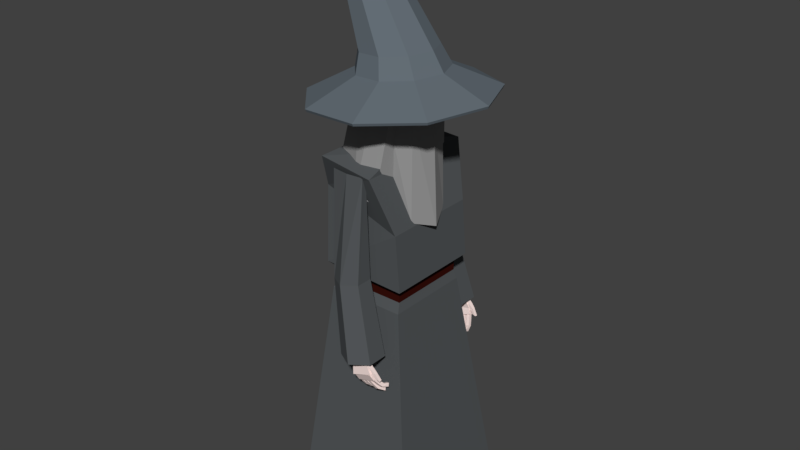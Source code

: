 # Source: WizardFF.blend  (saved by Blender 2.79.0; exported with 4.5.12 LTS)
import bpy
from mathutils import Matrix  # noqa: F401  (used for matrix-valued properties, if any)

bpy.ops.wm.read_factory_settings(use_empty=True)
scene = bpy.context.scene
scene.name = 'Scene'

# ---- collections
col_collection_1 = bpy.data.collections.new('Collection 1'); scene.collection.children.link(col_collection_1)

# ---- materials (node trees are filled in below, after node groups)
mat_009 = bpy.data.materials.new('Материал.009')
mat_009.alpha_threshold = 0.0
mat_009.use_transparent_shadow = False
mat_009.diffuse_color = (0.9273, 0.7558, 0.7154, 1.0)
mat_009.roughness = 0.5
mat_010 = bpy.data.materials.new('Материал.010')
mat_010.alpha_threshold = 0.0
mat_010.use_transparent_shadow = False
mat_010.diffuse_color = (0.3108, 0.3108, 0.3108, 1.0)
mat_010.roughness = 0.5
mat_002 = bpy.data.materials.new('Материал.002')
mat_002.alpha_threshold = 0.0
mat_002.use_transparent_shadow = False
mat_002.diffuse_color = (0.1269, 0.1546, 0.1789, 1.0)
mat_002.roughness = 0.5
mat_004 = bpy.data.materials.new('Материал.004')
mat_004.alpha_threshold = 0.0
mat_004.use_transparent_shadow = False
mat_004.diffuse_color = (0.2668, 0.2668, 0.2668, 1.0)
mat_004.roughness = 0.5
mat_material = bpy.data.materials.new('Material')
mat_material.alpha_threshold = 0.0
mat_material.use_transparent_shadow = False
mat_material.diffuse_color = (0.08733, 0.0951, 0.1005, 1.0)
mat_material.roughness = 0.5
mat_material.line_color = (0.0, 0.0, 0.0, 1.0)
mat_x = bpy.data.materials.new('Материал')
mat_x.alpha_threshold = 0.0
mat_x.use_transparent_shadow = False
mat_x.diffuse_color = (0.04084, 0.005505, 0.003301, 1.0)
mat_x.roughness = 0.5
mat_015 = bpy.data.materials.new('Материал.015')
mat_015.alpha_threshold = 0.0
mat_015.use_transparent_shadow = False
mat_015.diffuse_color = (0.0291, 0.0291, 0.0291, 1.0)
mat_015.roughness = 0.5

# ---- material node trees

# ---- world
world_world = bpy.data.worlds.new('World'); scene.world = world_world
world_world.color = (0.05088, 0.05088, 0.05088)
world_world.use_sun_shadow = False
world_world.sun_shadow_jitter_overblur = 0.0
world_world.cycles.sampling_method = 'MANUAL'

# ---- meshes
me_001 = bpy.data.meshes.new('Сфера.001')
me_001.from_pydata([(0.0, 0.7071, -0.7071), (0.07998, 0.2462, 0.9659), (0.1545, 0.4755, 0.866), (0.2185, 0.6725, 0.7071), (0.2676, 0.8236, 0.5), (0.2985, 0.9187, 0.2588), (0.309, 0.9511, 7.55e-08), (0.2985, 0.9187, -0.2588), (0.2676, 0.8236, -0.5), (0.2185, 0.6725, -0.7071), (0.1545, 0.4755, -0.866), (0.07998, 0.2462, -0.9659), (0.1521, 0.2094, 0.9659), (0.2939, 0.4045, 0.866), (0.4156, 0.5721, 0.7071), (0.509, 0.7006, 0.5), (0.5678, 0.7815, 0.2588), (0.5878, 0.809, 7.55e-08), (0.5678, 0.679, -0.2588), (0.509, 0.7006, -0.5), (0.4156, 0.5721, -0.7071), (0.2939, 0.4045, -0.866), (0.1521, 0.2094, -0.9659), (0.2094, 0.1521, 0.9659), (0.4045, 0.2939, 0.866), (0.5721, 0.4156, 0.7071), (0.7006, 0.509, 0.5), (0.7747, 0.5678, 0.18), (0.7756, 0.5878, 0.001999), (0.7853, 0.4956, -0.2183), (0.7006, 0.5019, -0.5), (0.5721, 0.4156, -0.7071), (0.4045, 0.2939, -0.866), (0.2094, 0.1521, -0.9659), (-3.704e-07, 2.691e-07, 1.0), (0.2462, 0.07998, 0.9659), (0.4755, 0.1545, 0.866), (0.6725, 0.2185, 0.7071), (0.8236, 0.2676, 0.5), (0.907, 0.2985, 0.1226), (0.8942, 0.1184, 0.006681), (0.9092, 0.2113, -0.334), (0.8322, 0.1778, -0.3207), (0.6725, 0.2185, -0.7071), (0.4755, 0.1545, -0.866), (0.2462, 0.07998, -0.9659), (0.2588, 3.767e-07, 0.9659), (0.5, 4.512e-07, 0.866), (0.7071, 3.469e-07, 0.7071), (0.866, 4.065e-07, 0.5), (0.9517, 3.767e-07, 0.09416), (0.9817, 1.907e-06, -0.005285), (1.021, -1.027e-05, -0.352), (0.8794, -1.024e-05, -0.2983), (0.7071, 4.065e-07, -0.7071), (0.5, 3.916e-07, -0.866), (0.2588, 3.916e-07, -0.9659), (0.2462, -0.07998, 0.9659), (0.4755, -0.1545, 0.866), (0.6725, -0.2185, 0.7071), (0.8236, -0.2676, 0.5), (0.907, -0.2985, 0.1226), (0.8942, -0.123, 0.006681), (0.9092, -0.2105, -0.334), (0.832, -0.1807, -0.323), (0.6725, -0.2185, -0.7071), (0.4755, -0.1545, -0.866), (0.2462, -0.07998, -0.9659), (0.2094, -0.1521, 0.9659), (0.4045, -0.2939, 0.866), (0.5721, -0.4156, 0.7071), (0.7006, -0.509, 0.5), (0.7747, -0.5678, 0.18), (0.7756, -0.5878, 0.001999), (0.7853, -0.4956, -0.2183), (0.7006, -0.4688, -0.5), (0.5721, -0.4156, -0.7071), (0.4045, -0.2939, -0.866), (0.2094, -0.1521, -0.9659), (0.1521, -0.2094, 0.9659), (0.2939, -0.4045, 0.866), (0.4156, -0.5721, 0.7071), (0.509, -0.7006, 0.5), (0.5678, -0.7814, 0.2588), (0.5878, -0.809, 7.55e-08), (0.5678, -0.679, -0.2588), (0.509, -0.7006, -0.5), (0.4156, -0.5721, -0.7071), (0.2939, -0.4045, -0.866), (0.1521, -0.2094, -0.9659), (0.07998, -0.2462, 0.9659), (0.1545, -0.4755, 0.866), (0.2185, -0.6725, 0.7071), (0.2676, -0.8236, 0.5), (0.2985, -0.9186, 0.2588), (0.309, -0.9511, 7.55e-08), (0.2985, -0.9186, -0.2588), (0.2676, -0.8236, -0.5), (0.2185, -0.6725, -0.7071), (0.1545, -0.4755, -0.866), (0.07998, -0.2462, -0.9659), (-1.603e-08, -0.2588, 0.9659), (1.181e-07, -0.5, 0.866), (1.377e-08, -0.7071, 0.7071), (-3.093e-08, -0.866, 0.5), (-3.093e-08, -0.9659, 0.2588), (-1.126e-09, -1.0, 7.55e-08), (-3.093e-08, -0.9659, -0.2588), (-3.093e-08, -0.866, -0.5), (-6.073e-08, -0.7071, -0.7071), (1.377e-08, -0.5, -0.866), (-1.126e-09, -0.2588, -0.9659), (-0.07998, -0.2462, 0.9659), (-0.1545, -0.4755, 0.866), (-0.2185, -0.6725, 0.7071), (-0.2676, -0.8236, 0.5), (-0.2985, -0.9186, 0.2588), (-0.309, -0.9511, 7.55e-08), (-0.2985, -0.9186, -0.2588), (-0.2676, -0.8236, -0.5), (-0.2185, -0.6725, -0.7071), (-0.1545, -0.4755, -0.866), (-0.07998, -0.2462, -0.9659), (-0.1521, -0.2094, 0.9659), (-0.2939, -0.4045, 0.866), (-0.4156, -0.5721, 0.7071), (-0.509, -0.7006, 0.5), (-0.5678, -0.7815, 0.2588), (-0.5878, -0.809, 7.55e-08), (-0.5678, -0.7815, -0.2588), (-0.509, -0.7006, -0.5), (-0.4156, -0.5721, -0.7071), (-0.2939, -0.4045, -0.866), (-0.1521, -0.2094, -0.9659), (-0.2094, -0.1521, 0.9659), (-0.4045, -0.2939, 0.866), (-0.5721, -0.4156, 0.7071), (-0.7006, -0.509, 0.5), (-0.7815, -0.5678, 0.2588), (-0.809, -0.5878, 7.55e-08), (-0.7815, -0.5678, -0.2588), (-0.7006, -0.509, -0.5), (-0.5721, -0.4156, -0.7071), (-0.4045, -0.2939, -0.866), (-0.2094, -0.1521, -0.9659), (0.0, 3.894e-07, -1.0), (-0.2462, -0.07998, 0.9659), (-0.4755, -0.1545, 0.866), (-0.6725, -0.2185, 0.7071), (-0.8236, -0.2676, 0.5), (-0.9187, -0.2985, 0.2588), (-0.9511, -0.309, 7.55e-08), (-0.9187, -0.2985, -0.2588), (-0.8236, -0.2676, -0.5), (-0.6725, -0.2185, -0.7071), (-0.4755, -0.1545, -0.866), (-0.2462, -0.07998, -0.9659), (-0.2588, 3.767e-07, 0.9659), (-0.5, 2.575e-07, 0.866), (-0.7071, 3.618e-07, 0.7071), (-0.866, 3.767e-07, 0.5), (-0.9659, 4.065e-07, 0.2588), (-1.0, 3.767e-07, 7.55e-08), (-0.9659, 4.065e-07, -0.2588), (-0.866, 4.065e-07, -0.5), (-0.7071, 4.214e-07, -0.7071), (-0.5, 3.618e-07, -0.866), (-0.2588, 3.692e-07, -0.9659), (-0.2462, 0.07998, 0.9659), (-0.4755, 0.1545, 0.866), (-0.6725, 0.2185, 0.7071), (-0.8236, 0.2676, 0.5), (-0.9187, 0.2985, 0.2588), (-0.9511, 0.309, 7.55e-08), (-0.9187, 0.2985, -0.2588), (-0.8236, 0.2676, -0.5), (-0.6725, 0.2185, -0.7071), (-0.4755, 0.1545, -0.866), (-0.2462, 0.07998, -0.9659), (-0.2094, 0.1521, 0.9659), (-0.4045, 0.2939, 0.866), (-0.5721, 0.4156, 0.7071), (-0.7006, 0.509, 0.5), (-0.7815, 0.5678, 0.2588), (-0.809, 0.5878, 7.55e-08), (-0.7815, 0.5678, -0.2588), (-0.7006, 0.509, -0.5), (-0.5721, 0.4156, -0.7071), (-0.4045, 0.2939, -0.866), (-0.2094, 0.1521, -0.9659), (-0.1521, 0.2094, 0.9659), (-0.2939, 0.4045, 0.866), (-0.4156, 0.5721, 0.7071), (-0.509, 0.7006, 0.5), (-0.5678, 0.7815, 0.2588), (-0.5878, 0.809, 7.55e-08), (-0.5678, 0.7815, -0.2588), (-0.509, 0.7006, -0.5), (-0.4156, 0.5721, -0.7071), (-0.2939, 0.4045, -0.866), (-0.1521, 0.2094, -0.9659), (-0.07998, 0.2462, 0.9659), (-0.1545, 0.4755, 0.866), (-0.2185, 0.6725, 0.7071), (-0.2676, 0.8236, 0.5), (-0.2985, 0.9187, 0.2588), (-0.309, 0.9511, 7.55e-08), (-0.2985, 0.9187, -0.2588), (-0.2676, 0.8236, -0.5), (-0.2185, 0.6725, -0.7071), (-0.1545, 0.4755, -0.866), (-0.07998, 0.2462, -0.9659), (-8.577e-09, 0.2588, 0.9659), (-9.053e-08, 0.5, 0.866), (-1.603e-08, 0.7071, 0.7071), (-3.093e-08, 0.866, 0.5), (-1.126e-09, 0.9659, 0.2588), (-3.093e-08, 1.0, 7.55e-08), (-1.126e-09, 0.9659, -0.2588), (-3.093e-08, 0.866, -0.5), (-4.583e-08, 0.5, -0.866), (-8.577e-09, 0.2588, -0.9659), (0.9007, 0.1249, -0.1543), (1.024, -1.025e-05, -0.1443), (0.9475, 0.0684, 0.004983), (1.023, 0.1097, -0.3269), (0.9007, -0.127, -0.1543), (1.023, -0.1094, -0.3269), (0.9475, -0.07068, 0.004983), (0.9834, -0.08937, -0.1722), (0.9834, 0.08835, -0.1722), (1.024, -0.09014, -0.2554), (1.024, 0.0972, -0.2508), (1.06, -1.026e-05, -0.3228)], [], [(215, 214, 3, 4), (221, 220, 10, 11), (212, 34, 1), (219, 218, 7, 8), (216, 215, 4, 5), (145, 221, 11), (213, 212, 1, 2), (0, 219, 8, 9), (217, 216, 5, 6), (214, 213, 2, 3), (220, 0, 9, 10), (218, 217, 6, 7), (9, 8, 19, 20), (6, 5, 16, 17), (3, 2, 13, 14), (10, 9, 20, 21), (7, 6, 17, 18), (4, 3, 14, 15), (11, 10, 21, 22), (1, 34, 12), (8, 7, 18, 19), (5, 4, 15, 16), (145, 11, 22), (2, 1, 12, 13), (12, 34, 23), (19, 18, 29, 30), (16, 15, 26, 27), (145, 22, 33), (13, 12, 23, 24), (20, 19, 30, 31), (17, 16, 27, 28), (14, 13, 24, 25), (21, 20, 31, 32), (18, 17, 28, 29), (15, 14, 25, 26), (22, 21, 32, 33), (32, 31, 43, 44), (29, 28, 40, 222, 41), (26, 25, 37, 38), (33, 32, 44, 45), (23, 34, 35), (30, 29, 41, 42), (27, 26, 38, 39), (145, 33, 45), (24, 23, 35, 36), (31, 30, 42, 43), (28, 27, 39, 40), (25, 24, 36, 37), (36, 35, 46, 47), (43, 42, 53, 54), (40, 39, 50, 51, 224), (37, 36, 47, 48), (44, 43, 54, 55), (230, 224, 51, 223), (38, 37, 48, 49), (45, 44, 55, 56), (35, 34, 46), (42, 41, 225, 52, 53), (39, 38, 49, 50), (145, 45, 56), (56, 55, 66, 67), (46, 34, 57), (53, 52, 227, 63, 64), (50, 49, 60, 61), (145, 56, 67), (47, 46, 57, 58), (54, 53, 64, 65), (51, 50, 61, 62, 228), (48, 47, 58, 59), (55, 54, 65, 66), (229, 228, 62, 226), (49, 48, 59, 60), (59, 58, 69, 70), (66, 65, 76, 77), (63, 226, 62, 73, 74), (60, 59, 70, 71), (67, 66, 77, 78), (57, 34, 68), (64, 63, 74, 75), (61, 60, 71, 72), (145, 67, 78), (58, 57, 68, 69), (65, 64, 75, 76), (62, 61, 72, 73), (145, 78, 89), (69, 68, 79, 80), (76, 75, 86, 87), (73, 72, 83, 84), (70, 69, 80, 81), (77, 76, 87, 88), (74, 73, 84, 85), (71, 70, 81, 82), (78, 77, 88, 89), (68, 34, 79), (75, 74, 85, 86), (72, 71, 82, 83), (82, 81, 92, 93), (89, 88, 99, 100), (79, 34, 90), (86, 85, 96, 97), (83, 82, 93, 94), (145, 89, 100), (80, 79, 90, 91), (87, 86, 97, 98), (84, 83, 94, 95), (81, 80, 91, 92), (88, 87, 98, 99), (85, 84, 95, 96), (92, 91, 102, 103), (99, 98, 109, 110), (96, 95, 106, 107), (93, 92, 103, 104), (100, 99, 110, 111), (90, 34, 101), (97, 96, 107, 108), (94, 93, 104, 105), (145, 100, 111), (91, 90, 101, 102), (98, 97, 108, 109), (95, 94, 105, 106), (105, 104, 115, 116), (145, 111, 122), (102, 101, 112, 113), (109, 108, 119, 120), (106, 105, 116, 117), (103, 102, 113, 114), (110, 109, 120, 121), (107, 106, 117, 118), (104, 103, 114, 115), (111, 110, 121, 122), (101, 34, 112), (108, 107, 118, 119), (115, 114, 125, 126), (122, 121, 132, 133), (112, 34, 123), (119, 118, 129, 130), (116, 115, 126, 127), (145, 122, 133), (113, 112, 123, 124), (120, 119, 130, 131), (117, 116, 127, 128), (114, 113, 124, 125), (121, 120, 131, 132), (118, 117, 128, 129), (128, 127, 138, 139), (125, 124, 135, 136), (132, 131, 142, 143), (129, 128, 139, 140), (126, 125, 136, 137), (133, 132, 143, 144), (123, 34, 134), (130, 129, 140, 141), (127, 126, 137, 138), (145, 133, 144), (124, 123, 134, 135), (131, 130, 141, 142), (138, 137, 149, 150), (145, 144, 156), (135, 134, 146, 147), (142, 141, 153, 154), (139, 138, 150, 151), (136, 135, 147, 148), (143, 142, 154, 155), (140, 139, 151, 152), (137, 136, 148, 149), (144, 143, 155, 156), (134, 34, 146), (141, 140, 152, 153), (152, 151, 162, 163), (149, 148, 159, 160), (156, 155, 166, 167), (146, 34, 157), (153, 152, 163, 164), (150, 149, 160, 161), (145, 156, 167), (147, 146, 157, 158), (154, 153, 164, 165), (151, 150, 161, 162), (148, 147, 158, 159), (155, 154, 165, 166), (162, 161, 172, 173), (159, 158, 169, 170), (166, 165, 176, 177), (163, 162, 173, 174), (160, 159, 170, 171), (167, 166, 177, 178), (157, 34, 168), (164, 163, 174, 175), (161, 160, 171, 172), (145, 167, 178), (158, 157, 168, 169), (165, 164, 175, 176), (175, 174, 185, 186), (172, 171, 182, 183), (145, 178, 189), (169, 168, 179, 180), (176, 175, 186, 187), (173, 172, 183, 184), (170, 169, 180, 181), (177, 176, 187, 188), (174, 173, 184, 185), (171, 170, 181, 182), (178, 177, 188, 189), (168, 34, 179), (185, 184, 195, 196), (182, 181, 192, 193), (189, 188, 199, 200), (179, 34, 190), (186, 185, 196, 197), (183, 182, 193, 194), (145, 189, 200), (180, 179, 190, 191), (187, 186, 197, 198), (184, 183, 194, 195), (181, 180, 191, 192), (188, 187, 198, 199), (198, 197, 208, 209), (195, 194, 205, 206), (192, 191, 202, 203), (199, 198, 209, 210), (196, 195, 206, 207), (193, 192, 203, 204), (200, 199, 210, 211), (190, 34, 201), (197, 196, 207, 208), (194, 193, 204, 205), (145, 200, 211), (191, 190, 201, 202), (201, 34, 212), (208, 207, 218, 219), (205, 204, 215, 216), (145, 211, 221), (202, 201, 212, 213), (209, 208, 219, 0), (206, 205, 216, 217), (203, 202, 213, 214), (210, 209, 0, 220), (207, 206, 217, 218), (204, 203, 214, 215), (211, 210, 220, 221), (227, 231, 229, 226, 63), (52, 233, 223, 229, 231, 227), (223, 51, 228, 229), (225, 232, 230, 223, 233, 52), (41, 222, 230, 232, 225), (222, 40, 224, 230)])
me_001.materials.append(mat_009)
me_001.use_remesh_preserve_volume = False
me_001.use_remesh_preserve_attributes = False
me_001.use_mirror_vertex_groups = False
me_001.update()
me_004 = bpy.data.meshes.new('Цилиндр.004')
me_004.from_pydata([(0.3113, 1.411, -0.9766), (0.4981, 0.8236, 0.8644), (0.8119, 1.158, -0.9816), (0.8687, 0.7647, 0.8775), (0.946, 0.5814, -1.003), (0.9114, 0.3786, 1.185), (1.0, 0.0, -1.0), (1.092, -0.002489, 1.102), (0.946, -0.6022, -1.003), (0.9114, -0.4021, 1.185), (0.8043, -1.237, -0.9821), (0.861, -0.8306, 0.8769), (0.3036, -1.316, -0.9768), (0.4737, -0.8761, 0.9884), (-0.4996, -0.9902, -1.0), (-0.1653, -0.7582, 1.031), (-0.8549, -0.5, -1.083), (-0.4181, -0.3748, 1.04), (-0.9662, -4.768e-07, -1.251), (-0.4712, -0.00249, 0.6933), (-0.8549, 0.5, -1.083), (-0.4181, 0.3698, 1.04), (-0.4947, 0.9847, -1.0), (-0.1604, 0.7479, 1.031)], [], [(0, 1, 3, 2), (2, 3, 5, 4), (4, 5, 7, 6), (6, 7, 9, 8), (8, 9, 11, 10), (10, 11, 13, 12), (12, 13, 15, 14), (14, 15, 17, 16), (16, 17, 19, 18), (18, 19, 21, 20), (3, 1, 23, 21, 19, 17, 15, 13, 11, 9, 7, 5), (20, 21, 23, 22), (22, 23, 1, 0), (0, 2, 4, 6, 8, 10, 12, 14, 16, 18, 20, 22)])
me_004.materials.append(mat_010)
me_004.use_remesh_preserve_volume = False
me_004.use_remesh_preserve_attributes = False
me_004.use_mirror_vertex_groups = False
me_004.update()
me_003 = bpy.data.meshes.new('Цилиндр.003')
me_003.from_pydata([(0.0, 1.0, -1.0), (0.0, 1.0, 1.0), (0.9511, 0.309, -1.0), (0.9511, 0.309, 1.0), (0.5878, -0.4968, -1.0), (0.5878, -0.4968, 1.0), (-0.5878, -0.809, -1.0), (-0.5878, -0.809, 1.0), (-0.9511, 0.309, -1.0), (-0.9511, 0.309, 1.0), (-2.028, -0.9069, -2.831), (-1.077, -1.598, -2.831), (-0.9221, -1.598, 2.631), (-2.028, -0.9069, 2.631), (-1.44, -2.716, -2.831), (-1.285, -2.716, 2.631), (-2.616, -2.716, -2.831), (-2.616, -2.716, 2.631), (-2.979, -1.598, -2.831), (-2.979, -1.598, 2.631)], [], [(0, 1, 3, 2), (2, 3, 5, 4), (4, 5, 7, 6), (8, 0, 10, 18), (6, 7, 9, 8), (8, 9, 1, 0), (5, 3, 12, 15), (12, 13, 19, 17, 15), (10, 11, 14, 16, 18), (6, 8, 18, 16), (0, 2, 11, 10), (4, 6, 16, 14), (1, 9, 19, 13), (2, 4, 14, 11), (9, 7, 17, 19), (3, 1, 13, 12), (7, 5, 15, 17)])
me_003.materials.append(mat_010)
me_003.use_remesh_preserve_volume = False
me_003.use_remesh_preserve_attributes = False
me_003.use_mirror_vertex_groups = False
me_003.update()
me_002 = bpy.data.meshes.new('Цилиндр.002')
me_002.from_pydata([(0.261, 0.979, -1.925), (0.2981, 1.145, 1.671), (0.7903, 0.6601, -2.05), (0.7409, 0.5946, 1.416), (0.9749, -0.2225, -2.321), (0.8229, -0.1878, 1.243), (0.434, -0.901, -2.05), (0.4435, -0.8593, 1.416), (-0.1813, -0.9586, -1.924), (-0.2359, -1.197, 1.627), (0.03966, -0.4539, -2.47), (0.03966, -0.4539, 1.004), (0.2328, 0.3921, -2.47), (0.2328, 0.3921, 1.004)], [], [(0, 1, 3, 2), (2, 3, 5, 4), (4, 5, 7, 6), (6, 7, 9, 8), (8, 9, 11, 10), (3, 1, 13, 11, 9, 7, 5), (10, 11, 13, 12), (12, 13, 1, 0), (0, 2, 4, 6, 8, 10, 12)])
me_002.materials.append(mat_010)
me_002.use_remesh_preserve_volume = False
me_002.use_remesh_preserve_attributes = False
me_002.use_mirror_vertex_groups = False
me_002.update()
me_x = bpy.data.meshes.new('Конус')
me_x.from_pydata([(-0.3589, 0.7144, 2.181), (0.1296, 0.5366, 2.181), (0.3895, 0.08639, 2.181), (0.2993, -0.4255, 2.181), (-0.09894, -0.7597, 2.181), (-1.801, -0.2287, 3.728), (-0.6188, -0.7597, 2.181), (-1.017, -0.4255, 2.181), (-1.107, 0.08639, 2.181), (-0.8473, 0.5366, 2.181), (0.1711, 1.007, 0.9516), (0.8045, 0.7765, 0.9516), (1.141, 0.1928, 0.9516), (1.024, -0.4709, 0.9516), (0.5081, -0.9042, 0.9516), (-0.1659, -0.9042, 0.9516), (-0.6822, -0.4709, 0.9516), (-0.7992, 0.1928, 0.9516), (-0.4622, 0.7765, 0.9516), (0.2518, 1.206, 0.4507), (1.006, 0.9313, 0.4507), (1.408, 0.2358, 0.4507), (1.268, -0.555, 0.4507), (0.6533, -1.071, 0.4507), (-0.1497, -1.071, 0.4507), (-0.7649, -0.555, 0.4507), (-0.9043, 0.2358, 0.4507), (-0.5028, 0.9313, 0.4507), (0.2067, 2.439, -0.141), (1.758, 1.875, -0.141), (2.583, 0.4453, -0.141), (2.297, -1.18, -0.141), (1.032, -2.241, -0.141), (-0.6186, -2.241, -0.141), (-1.883, -1.18, -0.141), (-2.17, 0.4453, -0.141), (-1.344, 1.875, -0.141), (-0.5028, 0.9313, 0.4507), (-0.9043, 0.2358, 0.4507), (-0.7649, -0.555, 0.4507), (-0.1497, -1.071, 0.4507), (0.6533, -1.071, 0.4507), (1.268, -0.555, 0.4507), (1.408, 0.2358, 0.4507), (1.006, 0.9313, 0.4507), (0.2518, 1.206, 0.4507)], [], [(0, 5, 1), (1, 5, 2), (2, 5, 3), (3, 5, 4), (4, 5, 6), (6, 5, 7), (7, 5, 8), (8, 5, 9), (9, 5, 0), (2, 3, 13, 12), (14, 15, 24, 23), (6, 7, 16, 15), (8, 9, 18, 17), (1, 2, 12, 11), (4, 6, 15, 14), (9, 0, 10, 18), (0, 1, 11, 10), (3, 4, 14, 13), (7, 8, 17, 16), (42, 41, 32, 31), (11, 12, 21, 20), (18, 10, 19, 27), (15, 16, 25, 24), (12, 13, 22, 21), (16, 17, 26, 25), (13, 14, 23, 22), (10, 11, 20, 19), (17, 18, 27, 26), (38, 37, 36, 35), (45, 44, 29, 28), (22, 23, 41, 42), (24, 25, 39, 40), (40, 39, 34, 33), (41, 40, 33, 32), (20, 21, 43, 44), (43, 42, 31, 30), (26, 27, 37, 38), (25, 26, 38, 39), (23, 24, 40, 41), (39, 38, 35, 34), (19, 20, 44, 45), (21, 22, 42, 43), (44, 43, 30, 29), (37, 45, 28, 36), (27, 19, 45, 37)])
me_x.materials.append(mat_002)
me_x.use_remesh_preserve_volume = False
me_x.use_remesh_preserve_attributes = False
me_x.use_mirror_vertex_groups = False
me_x.update()
me_001_1 = bpy.data.meshes.new('Цилиндр.001')
me_001_1.from_pydata([(-0.1245, 0.9149, -0.3939), (-0.3, 0.6395, 1.175), (0.7332, 1.039, -0.3625), (0.2498, 0.2313, 1.111), (0.7332, -0.1634, -0.3625), (0.4879, -0.6315, 1.143), (-0.3878, -0.3291, -0.4295), (-0.2839, -0.922, 1.162), (-0.9909, -0.5, 1.184), (-0.9909, 0.5, 1.184), (-0.5361, 0.3081, -1.264), (-0.397, 0.09652, -1.425), (-0.4377, -0.3696, -1.371), (-0.08216, -0.4622, -1.177), (-1.402, -0.6826, -1.192), (-1.402, 0.3174, -1.192)], [], [(0, 1, 3, 2), (2, 3, 5, 4), (4, 5, 7, 6), (3, 1, 9, 8, 7, 5), (4, 6, 13, 12), (10, 11, 12, 13, 14, 15), (2, 4, 12, 11), (0, 2, 11, 10)])
me_001_1.materials.append(mat_004)
me_001_1.use_remesh_preserve_volume = False
me_001_1.use_remesh_preserve_attributes = False
me_001_1.use_mirror_vertex_groups = False
me_001_1.update()
me_cube = bpy.data.meshes.new('Cube')
me_cube.from_pydata([(1.738, 1.72, -3.177), (1.738, -1.72, -3.177), (-1.458, -1.72, -3.177), (-1.458, 1.72, -3.177), (1.018, 1.036, 2.24), (1.018, -1.096, 2.24), (-0.9114, -1.096, 2.24), (-0.9114, 1.036, 2.24), (0.9536, 0.9966, 2.465), (0.9536, -0.9759, 2.465), (-0.7606, 0.9966, 2.465), (-0.7606, -0.9759, 2.465), (0.9536, 0.9966, 2.713), (0.9536, -0.9759, 2.713), (-0.7606, 0.9966, 2.713), (-0.7606, -0.9759, 2.713), (1.135, 1.191, 2.863), (1.135, -1.191, 2.863), (-0.9753, 1.191, 2.934), (-0.9753, -1.191, 2.934), (1.021, 1.191, 4.219), (1.021, -1.191, 4.219), (-1.078, 0.9865, 4.758), (-1.078, -0.9981, 4.758), (0.565, 1.573, 5.511), (0.565, -1.494, 5.511), (-0.8704, 1.482, 5.633), (-0.8704, -1.385, 5.633), (0.5513, 0.5536, 5.836), (0.5513, -0.5536, 5.836), (-0.5494, 0.4126, 5.836), (-0.5494, -0.4126, 5.836)], [], [(0, 1, 2, 3), (7, 6, 11, 10), (0, 4, 5, 1), (1, 5, 6, 2), (2, 6, 7, 3), (4, 0, 3, 7), (10, 11, 15, 14), (4, 7, 10, 8), (6, 5, 9, 11), (5, 4, 8, 9), (15, 13, 17, 19), (8, 10, 14, 12), (11, 9, 13, 15), (9, 8, 12, 13), (18, 19, 23, 22), (13, 12, 16, 17), (14, 15, 19, 18), (12, 14, 18, 16), (20, 22, 26, 24), (16, 18, 22, 20), (19, 17, 21, 23), (17, 16, 20, 21), (27, 25, 29, 31), (23, 21, 25, 27), (21, 20, 24, 25), (22, 23, 27, 26), (28, 30, 31, 29), (25, 24, 28, 29), (26, 27, 31, 30), (24, 26, 30, 28)])
me_cube.polygons.foreach_set('material_index', [0, 0, 0, 0, 0, 0, 1, 0, 0, 0, 0, 1, 1, 1, 0, 0, 0, 0, 0, 0, 0, 0, 0, 0, 0, 0, 0, 0, 0, 0])
me_cube.materials.append(mat_material)
me_cube.materials.append(mat_x)
me_cube.use_remesh_preserve_volume = False
me_cube.use_remesh_preserve_attributes = False
me_cube.use_mirror_vertex_groups = False
me_cube.update()
me_005 = bpy.data.meshes.new('Куб.005')
me_005.from_pydata([(-1.0, -1.0, -1.0), (-1.0, -1.0, 1.0), (-1.0, 1.0, -1.0), (-1.0, 1.0, 1.0), (1.0, -1.0, -1.0), (1.0, -1.0, 1.0), (1.0, 1.0, -1.0), (1.0, 1.0, 1.0), (-0.9396, 0.731, -2.736), (-0.9396, -1.269, -2.736), (1.06, 0.731, -2.736), (1.06, -1.269, -2.736), (-1.008, -1.721, -4.638), (-0.7558, -3.358, -4.007), (0.9747, -1.469, -4.682), (1.227, -3.106, -4.051)], [], [(0, 1, 3, 2), (2, 3, 7, 6), (6, 7, 5, 4), (4, 5, 1, 0), (4, 0, 9, 11), (7, 3, 1, 5), (11, 9, 13, 15), (2, 6, 10, 8), (0, 2, 8, 9), (6, 4, 11, 10), (12, 14, 15, 13), (8, 10, 14, 12), (10, 11, 15, 14), (9, 8, 12, 13)])
me_005.materials.append(mat_009)
me_005.use_remesh_preserve_volume = False
me_005.use_remesh_preserve_attributes = False
me_005.use_mirror_vertex_groups = False
me_005.update()
me_004_1 = bpy.data.meshes.new('Куб.004')
me_004_1.from_pydata([(-1.0, -1.0, -1.0), (-1.0, -1.0, 1.0), (-1.0, 1.0, -1.0), (-1.0, 1.0, 1.0), (1.0, -1.0, -1.0), (1.0, -1.0, 1.0), (1.0, 1.0, -1.0), (1.0, 1.0, 1.0), (-0.9396, 0.731, -2.736), (-0.9396, -1.269, -2.736), (1.06, 0.731, -2.736), (1.06, -1.269, -2.736), (-1.008, -1.721, -4.638), (-0.7558, -3.358, -4.007), (0.9747, -1.469, -4.682), (1.227, -3.106, -4.051)], [], [(0, 1, 3, 2), (2, 3, 7, 6), (6, 7, 5, 4), (4, 5, 1, 0), (4, 0, 9, 11), (7, 3, 1, 5), (11, 9, 13, 15), (2, 6, 10, 8), (0, 2, 8, 9), (6, 4, 11, 10), (12, 14, 15, 13), (8, 10, 14, 12), (10, 11, 15, 14), (9, 8, 12, 13)])
me_004_1.materials.append(mat_009)
me_004_1.use_remesh_preserve_volume = False
me_004_1.use_remesh_preserve_attributes = False
me_004_1.use_mirror_vertex_groups = False
me_004_1.update()
me_001_2 = bpy.data.meshes.new('Куб.001')
me_001_2.from_pydata([(-1.0, -1.0, -1.0), (-1.0, -1.0, 1.0), (-1.0, 1.0, -1.0), (-1.0, 1.0, 1.0), (1.0, -1.0, -1.0), (1.0, -1.0, 1.0), (1.0, 1.0, -1.0), (1.0, 1.0, 1.0)], [], [(0, 1, 3, 2), (2, 3, 7, 6), (6, 7, 5, 4), (4, 5, 1, 0), (2, 6, 4, 0), (7, 3, 1, 5)])
me_001_2.materials.append(mat_009)
me_001_2.use_remesh_preserve_volume = False
me_001_2.use_remesh_preserve_attributes = False
me_001_2.use_mirror_vertex_groups = False
me_001_2.update()
me_x_1 = bpy.data.meshes.new('Куб')
me_x_1.from_pydata([(-0.793, -0.5501, -0.6482), (-0.9883, -0.8725, 1.059), (-0.793, 0.8405, -0.6482), (-0.9985, 0.6587, 1.008), (0.5977, -0.5501, -0.6482), (1.012, -0.8725, 1.059), (0.5977, 0.8405, -0.6482), (1.001, 0.6587, 1.008)], [], [(0, 1, 3, 2), (2, 3, 7, 6), (6, 7, 5, 4), (4, 5, 1, 0), (2, 6, 4, 0), (7, 3, 1, 5)])
me_x_1.materials.append(mat_009)
me_x_1.use_remesh_preserve_volume = False
me_x_1.use_remesh_preserve_attributes = False
me_x_1.use_mirror_vertex_groups = False
me_x_1.update()
me_006 = bpy.data.meshes.new('Куб.006')
me_006.from_pydata([(-1.0, -1.0, -1.0), (-1.0, -1.0, 1.0), (-1.0, 1.0, -1.0), (-1.0, 1.0, 1.0), (1.0, -1.0, -1.0), (1.0, -1.0, 1.0), (1.0, 1.0, -1.0), (1.0, 1.0, 1.0), (-0.9396, 0.731, -2.736), (-0.9396, -1.269, -2.736), (1.06, 0.731, -2.736), (1.06, -1.269, -2.736), (-1.061, -0.6819, -4.773), (-0.8094, -2.32, -4.141), (0.9211, -0.4299, -4.816), (1.173, -2.068, -4.185)], [], [(0, 1, 3, 2), (2, 3, 7, 6), (6, 7, 5, 4), (4, 5, 1, 0), (4, 0, 9, 11), (7, 3, 1, 5), (11, 9, 13, 15), (2, 6, 10, 8), (0, 2, 8, 9), (6, 4, 11, 10), (12, 14, 15, 13), (8, 10, 14, 12), (10, 11, 15, 14), (9, 8, 12, 13)])
me_006.materials.append(mat_009)
me_006.use_remesh_preserve_volume = False
me_006.use_remesh_preserve_attributes = False
me_006.use_mirror_vertex_groups = False
me_006.update()
me_007 = bpy.data.meshes.new('Куб.007')
me_007.from_pydata([(-0.7762, -0.9813, -0.9387), (-1.0, -1.0, 1.0), (-0.7762, 1.019, -0.9387), (-1.0, 1.0, 1.0), (1.212, -0.9823, -0.9418), (1.86, -0.8982, 0.7423), (1.212, 1.018, -0.9418), (1.86, 1.102, 0.7423), (-1.246, 0.7215, -2.731), (-1.246, -0.6878, -2.731), (0.2551, 0.7292, -2.705), (0.2551, -0.6801, -2.705), (-1.966, 0.6169, -3.58), (-1.834, -0.7822, -3.526), (-1.896, 0.5438, -4.841), (-1.764, -0.8553, -4.788)], [], [(0, 1, 3, 2), (2, 3, 7, 6), (6, 7, 5, 4), (4, 5, 1, 0), (4, 0, 9, 11), (7, 3, 1, 5), (8, 10, 14, 12), (2, 6, 10, 8), (0, 2, 8, 9), (6, 4, 11, 10), (12, 14, 15, 13), (10, 11, 15, 14), (9, 8, 12, 13), (11, 9, 13, 15)])
me_007.materials.append(mat_009)
me_007.use_remesh_preserve_volume = False
me_007.use_remesh_preserve_attributes = False
me_007.use_mirror_vertex_groups = False
me_007.update()
me_002_1 = bpy.data.meshes.new('Куб.002')
me_002_1.from_pydata([(-1.0, -1.0, -1.0), (-1.0, -1.0, 1.0), (-1.0, 1.0, -1.0), (-1.0, 1.0, 1.0), (1.0, -1.0, -1.0), (1.0, -1.0, 1.0), (1.0, 1.0, -1.0), (1.0, 1.0, 1.0), (-0.9396, 0.731, -2.736), (-0.9396, -1.269, -2.736), (1.06, 0.731, -2.736), (1.06, -1.269, -2.736), (-1.008, -1.721, -4.638), (-0.7558, -3.358, -4.007), (0.9747, -1.469, -4.682), (1.227, -3.106, -4.051)], [], [(0, 1, 3, 2), (2, 3, 7, 6), (6, 7, 5, 4), (4, 5, 1, 0), (4, 0, 9, 11), (7, 3, 1, 5), (11, 9, 13, 15), (2, 6, 10, 8), (0, 2, 8, 9), (6, 4, 11, 10), (12, 14, 15, 13), (8, 10, 14, 12), (10, 11, 15, 14), (9, 8, 12, 13)])
me_002_1.materials.append(mat_009)
me_002_1.use_remesh_preserve_volume = False
me_002_1.use_remesh_preserve_attributes = False
me_002_1.use_mirror_vertex_groups = False
me_002_1.update()
me_005_1 = bpy.data.meshes.new('Цилиндр.005')
me_005_1.from_pydata([(-1.059e-08, 0.4227, -1.0), (-0.0174, -0.3143, 0.8591), (0.5426, 0.1094, -1.0), (0.6422, -0.3566, 0.8435), (0.5426, -0.5171, -1.0), (0.6312, -0.5207, 0.7318), (-6.537e-08, -0.8304, -1.0), (-0.02844, -0.902, 0.7474), (-0.5426, -0.5171, -1.0), (-0.688, -0.5207, 0.763), (-0.5426, 0.1094, -1.0), (-0.677, -0.4236, 0.8746), (0.4335, 0.7782, -2.359), (1.107, 0.3891, -2.359), (1.107, -0.3891, -2.359), (0.4335, -0.7782, -2.359), (-0.2404, -0.3891, -2.359), (-0.2404, 0.3891, -2.359)], [], [(0, 1, 3, 2), (2, 3, 5, 4), (4, 5, 7, 6), (6, 7, 9, 8), (3, 1, 11, 9, 7, 5), (8, 9, 11, 10), (10, 11, 1, 0), (10, 0, 12, 17), (12, 13, 14, 15, 16, 17), (6, 8, 16, 15), (2, 4, 14, 13), (8, 10, 17, 16), (0, 2, 13, 12), (4, 6, 15, 14)])
me_005_1.polygons.foreach_set('material_index', [0, 0, 0, 0, 0, 0, 0, 0, 1, 0, 0, 0, 0, 0])
me_005_1.materials.append(mat_material)
me_005_1.materials.append(mat_015)
me_005_1.use_remesh_preserve_volume = False
me_005_1.use_remesh_preserve_attributes = False
me_005_1.use_mirror_vertex_groups = False
me_005_1.update()

# ---- objects
ob_x = bpy.data.objects.new('Голова', me_001)
ob_x_1 = bpy.data.objects.new('Волосы', me_004)
ob_x_2 = bpy.data.objects.new('Усы', me_003)
ob_x_3 = bpy.data.objects.new('Борода', me_002)
ob_x_4 = bpy.data.objects.new('Шляпа', me_x)
ob_x_5 = bpy.data.objects.new('Бровь', me_001_1)
ob_x_6 = bpy.data.objects.new('Тело', me_cube)
ob_005 = bpy.data.objects.new('Куб.005', me_005)
ob_004 = bpy.data.objects.new('Куб.004', me_004_1)
ob_001 = bpy.data.objects.new('Куб.001', me_001_2)
ob_x_7 = bpy.data.objects.new('Куб', me_x_1)
ob_006 = bpy.data.objects.new('Куб.006', me_006)
ob_007 = bpy.data.objects.new('Куб.007', me_007)
ob_002 = bpy.data.objects.new('Куб.002', me_002_1)
ob_x_8 = bpy.data.objects.new('Руки', me_005_1)

# ---- transforms, parenting, visibility, modifiers, constraints
ob_x.location = (0.1273, -0.03849, 0.4886)
ob_x.rotation_euler = (0.0, -0.07509, 0.0)
ob_x.scale = (0.535, 0.5347, 0.6726)
ob_x.lineart.crease_threshold = 0.0
ob_x_1.location = (-0.2586, -0.008959, 0.01084)
ob_x_1.rotation_euler = (0.0, 0.09115, 0.0)
ob_x_1.scale = (0.6291, 0.6291, 0.9265)
ob_x_1.lineart.crease_threshold = 0.0
ob_x_2.location = (0.5658, -0.02784, 0.2396)
ob_x_2.rotation_euler = (1.571, -0.0, 0.01077)
ob_x_2.scale = (0.07617, 0.07617, 0.1084)
ob_x_2.lineart.crease_threshold = 0.0
ob_x_3.location = (0.2012, -0.03384, -0.391)
ob_x_3.rotation_euler = (0.0, -0.0, 0.2242)
ob_x_3.scale = (0.4394, 0.4394, 0.4394)
ob_x_3.lineart.crease_threshold = 0.0
ob_x_4.location = (-0.09784, -0.02689, 0.4713)
ob_x_4.rotation_euler = (0.009668, -0.07598, -0.1267)
ob_x_4.scale = (0.568, 0.568, 0.568)
ob_x_4.lineart.crease_threshold = 0.0
_m = ob_x_4.modifiers.new('Объёмность', 'SOLIDIFY')
_m.thickness = 0.076
_m.nonmanifold_thickness_mode = 'FIXED'
_m.nonmanifold_merge_threshold = 0.0003
ob_x_5.location = (0.5405, 0.1866, 0.636)
ob_x_5.rotation_euler = (1.571, -0.0, 0.4248)
ob_x_5.scale = (0.06419, 0.06106, 0.1439)
ob_x_5.lineart.crease_threshold = 0.0
_m = ob_x_5.modifiers.new('Отражение', 'MIRROR')
_m.use_axis = (False, True, False)
_m.mirror_object = ob_x
ob_x_6.location = (-0.137, -0.003015, -3.99)
ob_x_6.scale = (0.6291, 0.6291, 0.6291)
ob_x_6.lock_rotations_4d = False
ob_x_6.empty_display_type = 'ARROWS'
ob_x_6.lineart.crease_threshold = 0.0
ob_005.location = (0.2653, 1.087, -3.55)
ob_005.rotation_euler = (-0.5024, -0.3805, 0.1078)
ob_005.scale = (0.0273, 0.0273, 0.04845)
ob_005.lineart.crease_threshold = 0.0
_m = ob_005.modifiers.new('Отражение', 'MIRROR')
_m.use_axis = (False, True, False)
_m.mirror_object = ob_x_6
ob_004.location = (0.348, 1.097, -3.523)
ob_004.rotation_euler = (-0.4812, -0.3825, 0.1036)
ob_004.scale = (0.02773, 0.02858, 0.06174)
ob_004.lineart.crease_threshold = 0.0
_m = ob_004.modifiers.new('Отражение', 'MIRROR')
_m.use_axis = (False, True, False)
_m.mirror_object = ob_x_6
ob_001.location = (0.2818, 1.124, -3.449)
ob_001.rotation_euler = (-0.4436, -0.3424, 0.07555)
ob_001.scale = (-0.1599, -0.04674, -0.06209)
ob_001.lineart.crease_threshold = 0.0
_m = ob_001.modifiers.new('Отражение', 'MIRROR')
_m.use_axis = (False, True, False)
_m.mirror_object = ob_x_6
ob_x_7.location = (0.2016, 1.136, -3.229)
ob_x_7.rotation_euler = (0.06777, -0.358, -0.01191)
ob_x_7.scale = (-0.1638, -0.0643, -0.1844)
ob_x_7.lineart.crease_threshold = 0.0
_m = ob_x_7.modifiers.new('Отражение', 'MIRROR')
_m.use_axis = (False, True, False)
_m.mirror_object = ob_x_6
ob_006.location = (0.1873, 1.087, -3.565)
ob_006.rotation_euler = (-0.5024, -0.3805, 0.1078)
ob_006.scale = (0.02423, 0.02423, 0.043)
ob_006.lineart.crease_threshold = 0.0
_m = ob_006.modifiers.new('Отражение', 'MIRROR')
_m.use_axis = (False, True, False)
_m.mirror_object = ob_x_6
ob_007.location = (0.3653, 1.144, -3.316)
ob_007.rotation_euler = (-0.1902, -1.282, 0.1049)
ob_007.scale = (0.03925, 0.03344, 0.04377)
ob_007.lineart.crease_threshold = 0.0
_m = ob_007.modifiers.new('Отражение', 'MIRROR')
_m.use_axis = (False, True, False)
_m.mirror_object = ob_x_6
ob_002.location = (0.4329, 1.089, -3.497)
ob_002.rotation_euler = (-0.6157, -0.3679, 0.1294)
ob_002.scale = (0.0273, 0.0273, 0.04845)
ob_002.lineart.crease_threshold = 0.0
_m = ob_002.modifiers.new('Отражение', 'MIRROR')
_m.use_axis = (False, True, False)
_m.mirror_object = ob_x_6
ob_x_8.location = (-0.1395, 1.048, -1.264)
ob_x_8.rotation_euler = (0.0, -0.06405, 0.0)
ob_x_8.scale = (0.4053, 0.4053, 0.8298)
ob_x_8.lineart.crease_threshold = 0.0
_m = ob_x_8.modifiers.new('Отражение', 'MIRROR')
_m.use_axis = (False, True, False)
_m.mirror_object = ob_x_6

# ---- collection membership
col_collection_1.objects.link(ob_x)
col_collection_1.objects.link(ob_x_1)
col_collection_1.objects.link(ob_x_2)
col_collection_1.objects.link(ob_x_3)
col_collection_1.objects.link(ob_x_4)
col_collection_1.objects.link(ob_x_5)
col_collection_1.objects.link(ob_x_6)
col_collection_1.objects.link(ob_005)
col_collection_1.objects.link(ob_004)
col_collection_1.objects.link(ob_001)
col_collection_1.objects.link(ob_x_7)
col_collection_1.objects.link(ob_006)
col_collection_1.objects.link(ob_007)
col_collection_1.objects.link(ob_002)
col_collection_1.objects.link(ob_x_8)

# ---- scene / render settings (as saved in the file)
scene.frame_start = 1; scene.frame_end = 250; scene.frame_set(0)
scene.render.engine = 'BLENDER_EEVEE_NEXT'
scene.render.resolution_percentage = 50
scene.render.dither_intensity = 0.0
scene.cycles.use_denoising = False
scene.cycles.samples = 128
scene.cycles.sampling_pattern = 'TABULATED_SOBOL'
scene.cycles.use_adaptive_sampling = False
scene.cycles.use_light_tree = False
scene.cycles.blur_glossy = 0.0
scene.cycles.sample_clamp_indirect = 0.0
scene.view_settings.view_transform = 'Standard'
bpy.context.view_layer.update()

# ---- added for rendering (the .blend has no active camera and no usable light): camera, sun
cam_auto = bpy.data.cameras.new('AutoCamera')
cam_auto.lens = 50.0
cam_auto.sensor_width = 36.0
cam_auto.clip_end = 1000.0
ob_auto_camera = bpy.data.objects.new('AutoCamera', cam_auto)
scene.collection.objects.link(ob_auto_camera)
ob_auto_camera.location = (8.94749, -10.7842, 5.5578)
ob_auto_camera.rotation_euler = (1.09748, -7.21219e-08, 0.694738)
scene.camera = ob_auto_camera
light_auto_sun = bpy.data.lights.new('AutoSun', 'SUN')
light_auto_sun.energy = 3.0
light_auto_sun.angle = 0.0523599
ob_auto_sun = bpy.data.objects.new('AutoSun', light_auto_sun)
scene.collection.objects.link(ob_auto_sun)
ob_auto_sun.rotation_euler = (0.872665, 0.174533, 0.523599)
bpy.context.view_layer.update()
